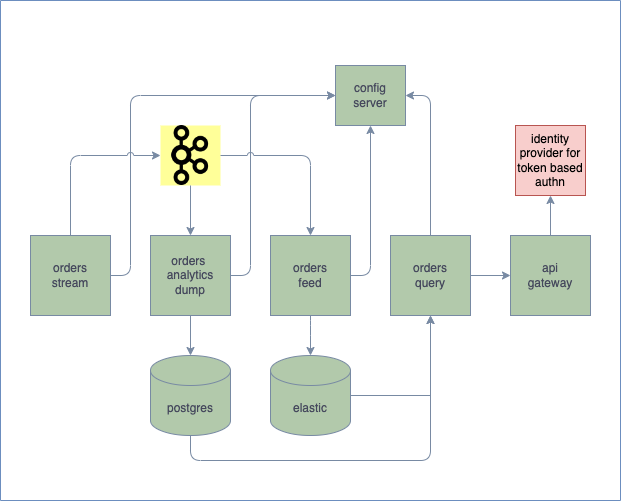

The diagram above was exported from draw.io. Its source (the exported page's mxGraphModel, read from the mxfile embedded in the PNG):
<mxGraphModel dx="1120" dy="739" grid="1" gridSize="10" guides="1" tooltips="1" connect="1" arrows="1" fold="1" page="1" pageScale="1" pageWidth="850" pageHeight="1100" math="0" shadow="0">
  <root>
    <mxCell id="0" />
    <mxCell id="1" parent="0" />
    <mxCell id="R1HbzYRW8paZlCn8kY2l-38" value="" style="swimlane;startSize=0;strokeColor=#6c8ebf;fillColor=#dae8fc;fillStyle=hatch;glass=0;" parent="1" vertex="1">
      <mxGeometry x="140" y="140" width="620" height="500" as="geometry">
        <mxRectangle x="90" y="90" width="50" height="40" as="alternateBounds" />
      </mxGeometry>
    </mxCell>
    <mxCell id="R1HbzYRW8paZlCn8kY2l-40" value="identity provider for token based authn" style="whiteSpace=wrap;html=1;aspect=fixed;strokeColor=#b85450;fillColor=#f8cecc;" parent="R1HbzYRW8paZlCn8kY2l-38" vertex="1">
      <mxGeometry x="515" y="125" width="70" height="70" as="geometry" />
    </mxCell>
    <mxCell id="R1HbzYRW8paZlCn8kY2l-34" value="orders&amp;nbsp;&lt;br&gt;analytics&lt;br&gt;dump" style="rounded=0;whiteSpace=wrap;html=1;fillColor=#B2C9AB;strokeColor=#788AA3;labelBackgroundColor=none;fontColor=#46495D;" parent="R1HbzYRW8paZlCn8kY2l-38" vertex="1">
      <mxGeometry x="150" y="235" width="80" height="80" as="geometry" />
    </mxCell>
    <mxCell id="R1HbzYRW8paZlCn8kY2l-2" value="orders&lt;br&gt;feed" style="whiteSpace=wrap;html=1;aspect=fixed;fillColor=#B2C9AB;strokeColor=#788AA3;labelBackgroundColor=none;fontColor=#46495D;" parent="R1HbzYRW8paZlCn8kY2l-38" vertex="1">
      <mxGeometry x="270" y="235" width="80" height="80" as="geometry" />
    </mxCell>
    <mxCell id="R1HbzYRW8paZlCn8kY2l-16" value="orders&lt;br&gt;query" style="whiteSpace=wrap;html=1;fillColor=#B2C9AB;strokeColor=#788AA3;labelBackgroundColor=none;fontColor=#46495D;" parent="R1HbzYRW8paZlCn8kY2l-38" vertex="1">
      <mxGeometry x="390" y="235" width="80" height="80" as="geometry" />
    </mxCell>
    <mxCell id="R1HbzYRW8paZlCn8kY2l-1" value="orders&lt;br&gt;stream" style="whiteSpace=wrap;html=1;aspect=fixed;fillColor=#B2C9AB;strokeColor=#788AA3;labelBackgroundColor=none;fontColor=#46495D;" parent="R1HbzYRW8paZlCn8kY2l-38" vertex="1">
      <mxGeometry x="30" y="235" width="80" height="80" as="geometry" />
    </mxCell>
    <mxCell id="R1HbzYRW8paZlCn8kY2l-14" value="postgres" style="shape=cylinder3;whiteSpace=wrap;html=1;boundedLbl=1;backgroundOutline=1;size=15;fillColor=#B2C9AB;strokeColor=#788AA3;labelBackgroundColor=none;fontColor=#46495D;" parent="R1HbzYRW8paZlCn8kY2l-38" vertex="1">
      <mxGeometry x="150" y="355" width="80" height="80" as="geometry" />
    </mxCell>
    <mxCell id="R1HbzYRW8paZlCn8kY2l-15" value="" style="endArrow=classic;html=1;rounded=1;exitX=0.5;exitY=1;exitDx=0;exitDy=0;labelBackgroundColor=none;strokeColor=#788AA3;fontColor=default;" parent="R1HbzYRW8paZlCn8kY2l-38" source="R1HbzYRW8paZlCn8kY2l-34" target="R1HbzYRW8paZlCn8kY2l-14" edge="1">
      <mxGeometry width="50" height="50" relative="1" as="geometry">
        <mxPoint x="250" y="435" as="sourcePoint" />
        <mxPoint x="420" y="235" as="targetPoint" />
      </mxGeometry>
    </mxCell>
    <mxCell id="R1HbzYRW8paZlCn8kY2l-3" value="elastic" style="shape=cylinder3;whiteSpace=wrap;html=1;boundedLbl=1;backgroundOutline=1;size=15;fillColor=#B2C9AB;strokeColor=#788AA3;labelBackgroundColor=none;fontColor=#46495D;" parent="R1HbzYRW8paZlCn8kY2l-38" vertex="1">
      <mxGeometry x="270" y="355" width="80" height="80" as="geometry" />
    </mxCell>
    <mxCell id="R1HbzYRW8paZlCn8kY2l-11" value="" style="endArrow=classic;html=1;rounded=1;entryX=0.5;entryY=0;entryDx=0;entryDy=0;entryPerimeter=0;exitX=0.5;exitY=1;exitDx=0;exitDy=0;labelBackgroundColor=none;strokeColor=#788AA3;fontColor=default;" parent="R1HbzYRW8paZlCn8kY2l-38" source="R1HbzYRW8paZlCn8kY2l-2" target="R1HbzYRW8paZlCn8kY2l-3" edge="1">
      <mxGeometry width="50" height="50" relative="1" as="geometry">
        <mxPoint x="350" y="285" as="sourcePoint" />
        <mxPoint x="400" y="235" as="targetPoint" />
        <Array as="points">
          <mxPoint x="310" y="325" />
        </Array>
      </mxGeometry>
    </mxCell>
    <mxCell id="R1HbzYRW8paZlCn8kY2l-24" value="" style="endArrow=classic;html=1;rounded=0;exitX=1;exitY=0.5;exitDx=0;exitDy=0;exitPerimeter=0;entryX=0.5;entryY=1;entryDx=0;entryDy=0;labelBackgroundColor=none;strokeColor=#788AA3;fontColor=default;" parent="R1HbzYRW8paZlCn8kY2l-38" source="R1HbzYRW8paZlCn8kY2l-3" target="R1HbzYRW8paZlCn8kY2l-16" edge="1">
      <mxGeometry width="50" height="50" relative="1" as="geometry">
        <mxPoint x="420" y="515" as="sourcePoint" />
        <mxPoint x="470" y="465" as="targetPoint" />
        <Array as="points">
          <mxPoint x="430" y="395" />
        </Array>
      </mxGeometry>
    </mxCell>
    <mxCell id="R1HbzYRW8paZlCn8kY2l-19" value="api &lt;br&gt;gateway" style="whiteSpace=wrap;html=1;aspect=fixed;fillColor=#B2C9AB;strokeColor=#788AA3;labelBackgroundColor=none;fontColor=#46495D;" parent="R1HbzYRW8paZlCn8kY2l-38" vertex="1">
      <mxGeometry x="510" y="235" width="80" height="80" as="geometry" />
    </mxCell>
    <mxCell id="R1HbzYRW8paZlCn8kY2l-37" value="" style="endArrow=classic;html=1;rounded=0;strokeColor=#788AA3;fontColor=#46495D;fillColor=#B2C9AB;exitX=1;exitY=0.5;exitDx=0;exitDy=0;entryX=0;entryY=0.5;entryDx=0;entryDy=0;" parent="R1HbzYRW8paZlCn8kY2l-38" source="R1HbzYRW8paZlCn8kY2l-16" target="R1HbzYRW8paZlCn8kY2l-19" edge="1">
      <mxGeometry width="50" height="50" relative="1" as="geometry">
        <mxPoint x="480" y="325" as="sourcePoint" />
        <mxPoint x="530" y="275" as="targetPoint" />
      </mxGeometry>
    </mxCell>
    <mxCell id="R1HbzYRW8paZlCn8kY2l-41" value="" style="endArrow=classic;html=1;rounded=1;strokeColor=#788AA3;fontColor=#46495D;fillColor=#B2C9AB;exitX=0.5;exitY=0;exitDx=0;exitDy=0;entryX=0.5;entryY=1;entryDx=0;entryDy=0;" parent="R1HbzYRW8paZlCn8kY2l-38" source="R1HbzYRW8paZlCn8kY2l-19" target="R1HbzYRW8paZlCn8kY2l-40" edge="1">
      <mxGeometry width="50" height="50" relative="1" as="geometry">
        <mxPoint x="480" y="305" as="sourcePoint" />
        <mxPoint x="530" y="255" as="targetPoint" />
      </mxGeometry>
    </mxCell>
    <mxCell id="R1HbzYRW8paZlCn8kY2l-33" value="config&lt;br&gt;server" style="rounded=0;whiteSpace=wrap;html=1;fillColor=#B2C9AB;strokeColor=#788AA3;labelBackgroundColor=none;fontColor=#46495D;" parent="R1HbzYRW8paZlCn8kY2l-38" vertex="1">
      <mxGeometry x="335" y="65" width="70" height="60" as="geometry" />
    </mxCell>
    <mxCell id="R1HbzYRW8paZlCn8kY2l-29" value="" style="endArrow=classic;html=1;rounded=1;entryX=0;entryY=0.5;entryDx=0;entryDy=0;jumpStyle=arc;labelBackgroundColor=none;strokeColor=#788AA3;fontColor=default;exitX=1;exitY=0.5;exitDx=0;exitDy=0;" parent="R1HbzYRW8paZlCn8kY2l-38" source="R1HbzYRW8paZlCn8kY2l-1" target="R1HbzYRW8paZlCn8kY2l-33" edge="1">
      <mxGeometry width="50" height="50" relative="1" as="geometry">
        <mxPoint x="90" y="395" as="sourcePoint" />
        <mxPoint x="140" y="345" as="targetPoint" />
        <Array as="points">
          <mxPoint x="130" y="275" />
          <mxPoint x="130" y="95" />
        </Array>
      </mxGeometry>
    </mxCell>
    <mxCell id="R1HbzYRW8paZlCn8kY2l-30" value="" style="endArrow=classic;html=1;rounded=1;exitX=1;exitY=0.5;exitDx=0;exitDy=0;entryX=0;entryY=0.5;entryDx=0;entryDy=0;jumpStyle=arc;labelBackgroundColor=none;strokeColor=#788AA3;fontColor=default;" parent="R1HbzYRW8paZlCn8kY2l-38" source="R1HbzYRW8paZlCn8kY2l-34" target="R1HbzYRW8paZlCn8kY2l-33" edge="1">
      <mxGeometry width="50" height="50" relative="1" as="geometry">
        <mxPoint x="290" y="395" as="sourcePoint" />
        <mxPoint x="330" y="365" as="targetPoint" />
        <Array as="points">
          <mxPoint x="250" y="275" />
          <mxPoint x="250" y="135" />
          <mxPoint x="250" y="95" />
        </Array>
      </mxGeometry>
    </mxCell>
    <mxCell id="R1HbzYRW8paZlCn8kY2l-36" value="" style="endArrow=classic;html=1;rounded=1;strokeColor=#788AA3;fontColor=#46495D;fillColor=#B2C9AB;exitX=0.5;exitY=0;exitDx=0;exitDy=0;entryX=1;entryY=0.5;entryDx=0;entryDy=0;" parent="R1HbzYRW8paZlCn8kY2l-38" source="R1HbzYRW8paZlCn8kY2l-16" edge="1" target="R1HbzYRW8paZlCn8kY2l-33">
      <mxGeometry width="50" height="50" relative="1" as="geometry">
        <mxPoint x="510" y="35" as="sourcePoint" />
        <mxPoint x="430" y="35" as="targetPoint" />
        <Array as="points">
          <mxPoint x="430" y="95" />
        </Array>
      </mxGeometry>
    </mxCell>
    <mxCell id="R1HbzYRW8paZlCn8kY2l-6" value="" style="shape=image;verticalLabelPosition=bottom;labelBackgroundColor=none;verticalAlign=top;aspect=fixed;imageAspect=0;image=data:image/png,(base64 omitted: 25220 chars);fillColor=#B2C9AB;strokeColor=#788AA3;fontColor=#46495D;imageBackground=#FFFF99;" parent="R1HbzYRW8paZlCn8kY2l-38" vertex="1">
      <mxGeometry x="160" y="125" width="60" height="60" as="geometry" />
    </mxCell>
    <mxCell id="R1HbzYRW8paZlCn8kY2l-13" value="" style="edgeStyle=orthogonalEdgeStyle;rounded=1;orthogonalLoop=1;jettySize=auto;html=1;labelBackgroundColor=none;strokeColor=#788AA3;fontColor=default;entryX=0.5;entryY=0;entryDx=0;entryDy=0;" parent="R1HbzYRW8paZlCn8kY2l-38" source="R1HbzYRW8paZlCn8kY2l-6" target="R1HbzYRW8paZlCn8kY2l-34" edge="1">
      <mxGeometry relative="1" as="geometry">
        <mxPoint x="230" y="355" as="targetPoint" />
      </mxGeometry>
    </mxCell>
    <mxCell id="R1HbzYRW8paZlCn8kY2l-21" value="" style="endArrow=classic;html=1;rounded=1;exitX=0.5;exitY=0;exitDx=0;exitDy=0;labelBackgroundColor=none;strokeColor=#788AA3;fontColor=default;jumpStyle=arc;" parent="R1HbzYRW8paZlCn8kY2l-38" source="R1HbzYRW8paZlCn8kY2l-1" target="R1HbzYRW8paZlCn8kY2l-6" edge="1">
      <mxGeometry width="50" height="50" relative="1" as="geometry">
        <mxPoint x="190" y="485" as="sourcePoint" />
        <mxPoint x="30" y="155" as="targetPoint" />
        <Array as="points">
          <mxPoint x="70" y="155" />
        </Array>
      </mxGeometry>
    </mxCell>
    <mxCell id="R1HbzYRW8paZlCn8kY2l-22" value="" style="endArrow=classic;html=1;rounded=1;exitX=1;exitY=0.5;exitDx=0;exitDy=0;entryX=0.5;entryY=0;entryDx=0;entryDy=0;jumpStyle=arc;labelBackgroundColor=none;strokeColor=#788AA3;fontColor=default;" parent="R1HbzYRW8paZlCn8kY2l-38" source="R1HbzYRW8paZlCn8kY2l-6" target="R1HbzYRW8paZlCn8kY2l-2" edge="1">
      <mxGeometry width="50" height="50" relative="1" as="geometry">
        <mxPoint x="190" y="485" as="sourcePoint" />
        <mxPoint x="240" y="435" as="targetPoint" />
        <Array as="points">
          <mxPoint x="310" y="155" />
        </Array>
      </mxGeometry>
    </mxCell>
    <mxCell id="FLo4R2kJQPa0NwTc2Cip-2" value="" style="endArrow=classic;html=1;rounded=1;entryX=0.5;entryY=1;entryDx=0;entryDy=0;exitX=1;exitY=0.5;exitDx=0;exitDy=0;jumpStyle=arc;strokeColor=#788AA3;" edge="1" parent="R1HbzYRW8paZlCn8kY2l-38" source="R1HbzYRW8paZlCn8kY2l-2" target="R1HbzYRW8paZlCn8kY2l-33">
      <mxGeometry width="50" height="50" relative="1" as="geometry">
        <mxPoint x="370" y="275" as="sourcePoint" />
        <mxPoint x="410" y="315" as="targetPoint" />
        <Array as="points">
          <mxPoint x="370" y="275" />
          <mxPoint x="370" y="205" />
        </Array>
      </mxGeometry>
    </mxCell>
    <mxCell id="R1HbzYRW8paZlCn8kY2l-27" value="" style="endArrow=classic;html=1;rounded=1;exitX=0.5;exitY=1;exitDx=0;exitDy=0;exitPerimeter=0;jumpStyle=arc;labelBackgroundColor=none;strokeColor=#788AA3;fontColor=default;entryX=0.5;entryY=1;entryDx=0;entryDy=0;" parent="R1HbzYRW8paZlCn8kY2l-38" source="R1HbzYRW8paZlCn8kY2l-14" edge="1" target="R1HbzYRW8paZlCn8kY2l-16">
      <mxGeometry width="50" height="50" relative="1" as="geometry">
        <mxPoint x="330" y="530" as="sourcePoint" />
        <mxPoint x="430" y="380" as="targetPoint" />
        <Array as="points">
          <mxPoint x="190" y="460" />
          <mxPoint x="350" y="460" />
          <mxPoint x="430" y="460" />
          <mxPoint x="430" y="420" />
        </Array>
      </mxGeometry>
    </mxCell>
  </root>
</mxGraphModel>